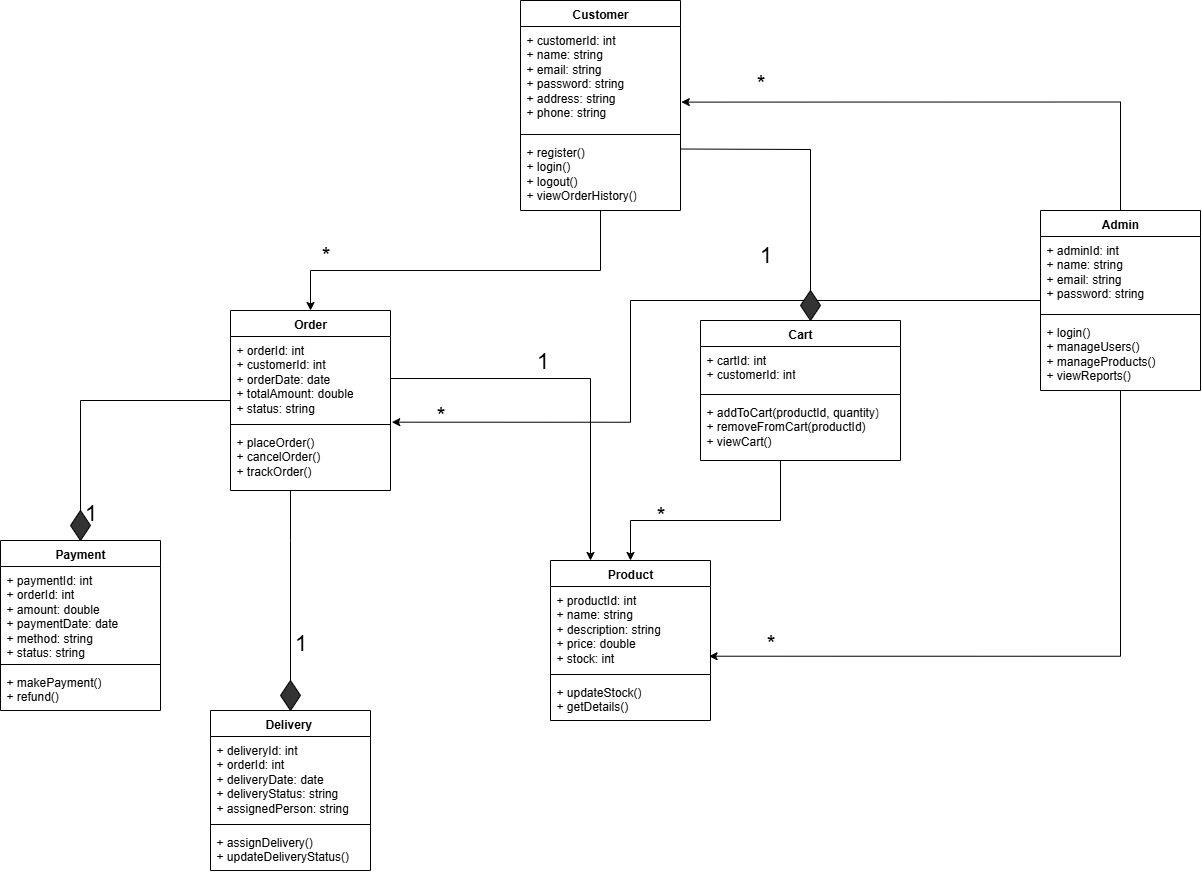

The diagram above was exported from draw.io. Its source (the exported page's mxGraphModel, read from the mxfile embedded in the PNG):
<mxGraphModel dx="3275" dy="1473" grid="1" gridSize="10" guides="1" tooltips="1" connect="1" arrows="1" fold="1" page="1" pageScale="1" pageWidth="850" pageHeight="1100" math="0" shadow="0">
  <root>
    <mxCell id="0" />
    <mxCell id="1" parent="0" />
    <mxCell id="K4IG5ttyV0CxvN8PRp98-26" style="edgeStyle=orthogonalEdgeStyle;rounded=0;orthogonalLoop=1;jettySize=auto;html=1;entryX=0.5;entryY=0;entryDx=0;entryDy=0;" edge="1" parent="1" source="K4IG5ttyV0CxvN8PRp98-1" target="K4IG5ttyV0CxvN8PRp98-13">
      <mxGeometry relative="1" as="geometry">
        <Array as="points">
          <mxPoint x="-50" y="390" />
          <mxPoint x="-340" y="390" />
        </Array>
      </mxGeometry>
    </mxCell>
    <mxCell id="K4IG5ttyV0CxvN8PRp98-1" value="Customer" style="swimlane;fontStyle=1;align=center;verticalAlign=top;childLayout=stackLayout;horizontal=1;startSize=26;horizontalStack=0;resizeParent=1;resizeParentMax=0;resizeLast=0;collapsible=1;marginBottom=0;whiteSpace=wrap;html=1;" vertex="1" parent="1">
      <mxGeometry x="-130" y="120" width="160" height="210" as="geometry">
        <mxRectangle x="-130" y="120" width="90" height="30" as="alternateBounds" />
      </mxGeometry>
    </mxCell>
    <mxCell id="K4IG5ttyV0CxvN8PRp98-2" value="&lt;div&gt;+ customerId: int&lt;/div&gt;&lt;div&gt;+ name: string&lt;/div&gt;&lt;div&gt;+ email: string&lt;/div&gt;&lt;div&gt;+ password: string&lt;/div&gt;&lt;div&gt;+ address: string&lt;/div&gt;&lt;div&gt;+ phone: string&lt;/div&gt;" style="text;strokeColor=none;fillColor=none;align=left;verticalAlign=top;spacingLeft=4;spacingRight=4;overflow=hidden;rotatable=0;points=[[0,0.5],[1,0.5]];portConstraint=eastwest;whiteSpace=wrap;html=1;" vertex="1" parent="K4IG5ttyV0CxvN8PRp98-1">
      <mxGeometry y="26" width="160" height="104" as="geometry" />
    </mxCell>
    <mxCell id="K4IG5ttyV0CxvN8PRp98-3" value="" style="line;strokeWidth=1;fillColor=none;align=left;verticalAlign=middle;spacingTop=-1;spacingLeft=3;spacingRight=3;rotatable=0;labelPosition=right;points=[];portConstraint=eastwest;strokeColor=inherit;" vertex="1" parent="K4IG5ttyV0CxvN8PRp98-1">
      <mxGeometry y="130" width="160" height="8" as="geometry" />
    </mxCell>
    <mxCell id="K4IG5ttyV0CxvN8PRp98-4" value="&lt;div&gt;+ register()&lt;/div&gt;&lt;div&gt;+ login()&lt;/div&gt;&lt;div&gt;+ logout()&lt;/div&gt;&lt;div&gt;+ viewOrderHistory()&lt;/div&gt;&lt;div&gt;&lt;br&gt;&lt;/div&gt;" style="text;strokeColor=none;fillColor=none;align=left;verticalAlign=top;spacingLeft=4;spacingRight=4;overflow=hidden;rotatable=0;points=[[0,0.5],[1,0.5]];portConstraint=eastwest;whiteSpace=wrap;html=1;" vertex="1" parent="K4IG5ttyV0CxvN8PRp98-1">
      <mxGeometry y="138" width="160" height="72" as="geometry" />
    </mxCell>
    <mxCell id="K4IG5ttyV0CxvN8PRp98-5" value="Product" style="swimlane;fontStyle=1;align=center;verticalAlign=top;childLayout=stackLayout;horizontal=1;startSize=26;horizontalStack=0;resizeParent=1;resizeParentMax=0;resizeLast=0;collapsible=1;marginBottom=0;whiteSpace=wrap;html=1;" vertex="1" parent="1">
      <mxGeometry x="-100" y="680" width="160" height="160" as="geometry" />
    </mxCell>
    <mxCell id="K4IG5ttyV0CxvN8PRp98-6" value="&lt;div&gt;+ productId: int&lt;/div&gt;&lt;div&gt;+ name: string&lt;/div&gt;&lt;div&gt;+ description: string&lt;/div&gt;&lt;div&gt;+ price: double&lt;/div&gt;&lt;div&gt;+ stock: int&lt;/div&gt;" style="text;strokeColor=none;fillColor=none;align=left;verticalAlign=top;spacingLeft=4;spacingRight=4;overflow=hidden;rotatable=0;points=[[0,0.5],[1,0.5]];portConstraint=eastwest;whiteSpace=wrap;html=1;" vertex="1" parent="K4IG5ttyV0CxvN8PRp98-5">
      <mxGeometry y="26" width="160" height="84" as="geometry" />
    </mxCell>
    <mxCell id="K4IG5ttyV0CxvN8PRp98-7" value="" style="line;strokeWidth=1;fillColor=none;align=left;verticalAlign=middle;spacingTop=-1;spacingLeft=3;spacingRight=3;rotatable=0;labelPosition=right;points=[];portConstraint=eastwest;strokeColor=inherit;" vertex="1" parent="K4IG5ttyV0CxvN8PRp98-5">
      <mxGeometry y="110" width="160" height="8" as="geometry" />
    </mxCell>
    <mxCell id="K4IG5ttyV0CxvN8PRp98-8" value="&lt;div&gt;+ updateStock()&lt;/div&gt;&lt;div&gt;+ getDetails()&lt;/div&gt;" style="text;strokeColor=none;fillColor=none;align=left;verticalAlign=top;spacingLeft=4;spacingRight=4;overflow=hidden;rotatable=0;points=[[0,0.5],[1,0.5]];portConstraint=eastwest;whiteSpace=wrap;html=1;" vertex="1" parent="K4IG5ttyV0CxvN8PRp98-5">
      <mxGeometry y="118" width="160" height="42" as="geometry" />
    </mxCell>
    <mxCell id="K4IG5ttyV0CxvN8PRp98-27" style="edgeStyle=orthogonalEdgeStyle;rounded=0;orthogonalLoop=1;jettySize=auto;html=1;entryX=0.5;entryY=0;entryDx=0;entryDy=0;" edge="1" parent="1" source="K4IG5ttyV0CxvN8PRp98-9" target="K4IG5ttyV0CxvN8PRp98-5">
      <mxGeometry relative="1" as="geometry">
        <Array as="points">
          <mxPoint x="130" y="640" />
          <mxPoint x="-20" y="640" />
        </Array>
      </mxGeometry>
    </mxCell>
    <mxCell id="K4IG5ttyV0CxvN8PRp98-9" value="Cart" style="swimlane;fontStyle=1;align=center;verticalAlign=top;childLayout=stackLayout;horizontal=1;startSize=26;horizontalStack=0;resizeParent=1;resizeParentMax=0;resizeLast=0;collapsible=1;marginBottom=0;whiteSpace=wrap;html=1;" vertex="1" parent="1">
      <mxGeometry x="50" y="440" width="200" height="140" as="geometry" />
    </mxCell>
    <mxCell id="K4IG5ttyV0CxvN8PRp98-10" value="&lt;div&gt;+ cartId: int&lt;/div&gt;&lt;div&gt;+ customerId: int&lt;/div&gt;" style="text;strokeColor=none;fillColor=none;align=left;verticalAlign=top;spacingLeft=4;spacingRight=4;overflow=hidden;rotatable=0;points=[[0,0.5],[1,0.5]];portConstraint=eastwest;whiteSpace=wrap;html=1;" vertex="1" parent="K4IG5ttyV0CxvN8PRp98-9">
      <mxGeometry y="26" width="200" height="44" as="geometry" />
    </mxCell>
    <mxCell id="K4IG5ttyV0CxvN8PRp98-11" value="" style="line;strokeWidth=1;fillColor=none;align=left;verticalAlign=middle;spacingTop=-1;spacingLeft=3;spacingRight=3;rotatable=0;labelPosition=right;points=[];portConstraint=eastwest;strokeColor=inherit;" vertex="1" parent="K4IG5ttyV0CxvN8PRp98-9">
      <mxGeometry y="70" width="200" height="8" as="geometry" />
    </mxCell>
    <mxCell id="K4IG5ttyV0CxvN8PRp98-12" value="&lt;div&gt;+ addToCart(productId, quantity)&lt;/div&gt;&lt;div&gt;+ removeFromCart(productId)&lt;/div&gt;&lt;div&gt;+ viewCart()&lt;/div&gt;" style="text;strokeColor=none;fillColor=none;align=left;verticalAlign=top;spacingLeft=4;spacingRight=4;overflow=hidden;rotatable=0;points=[[0,0.5],[1,0.5]];portConstraint=eastwest;whiteSpace=wrap;html=1;" vertex="1" parent="K4IG5ttyV0CxvN8PRp98-9">
      <mxGeometry y="78" width="200" height="62" as="geometry" />
    </mxCell>
    <mxCell id="K4IG5ttyV0CxvN8PRp98-28" style="edgeStyle=orthogonalEdgeStyle;rounded=0;orthogonalLoop=1;jettySize=auto;html=1;entryX=0.25;entryY=0;entryDx=0;entryDy=0;exitX=1;exitY=0.5;exitDx=0;exitDy=0;" edge="1" parent="1" source="K4IG5ttyV0CxvN8PRp98-14" target="K4IG5ttyV0CxvN8PRp98-5">
      <mxGeometry relative="1" as="geometry">
        <mxPoint x="-20" y="680" as="targetPoint" />
        <Array as="points">
          <mxPoint x="-60" y="498" />
        </Array>
      </mxGeometry>
    </mxCell>
    <mxCell id="K4IG5ttyV0CxvN8PRp98-44" value="1" style="edgeLabel;html=1;align=center;verticalAlign=middle;resizable=0;points=[];fontSize=22;" vertex="1" connectable="0" parent="K4IG5ttyV0CxvN8PRp98-28">
      <mxGeometry x="-0.1661" y="5" relative="1" as="geometry">
        <mxPoint x="-9" y="-13" as="offset" />
      </mxGeometry>
    </mxCell>
    <mxCell id="K4IG5ttyV0CxvN8PRp98-29" style="edgeStyle=orthogonalEdgeStyle;rounded=0;orthogonalLoop=1;jettySize=auto;html=1;entryX=0.5;entryY=0;entryDx=0;entryDy=0;" edge="1" parent="1" source="K4IG5ttyV0CxvN8PRp98-13" target="K4IG5ttyV0CxvN8PRp98-17">
      <mxGeometry relative="1" as="geometry" />
    </mxCell>
    <mxCell id="K4IG5ttyV0CxvN8PRp98-35" style="edgeStyle=orthogonalEdgeStyle;rounded=0;orthogonalLoop=1;jettySize=auto;html=1;entryX=0.5;entryY=0;entryDx=0;entryDy=0;" edge="1" parent="1" source="K4IG5ttyV0CxvN8PRp98-13" target="K4IG5ttyV0CxvN8PRp98-30">
      <mxGeometry relative="1" as="geometry">
        <Array as="points">
          <mxPoint x="-360" y="660" />
          <mxPoint x="-360" y="660" />
        </Array>
      </mxGeometry>
    </mxCell>
    <mxCell id="K4IG5ttyV0CxvN8PRp98-13" value="Order" style="swimlane;fontStyle=1;align=center;verticalAlign=top;childLayout=stackLayout;horizontal=1;startSize=26;horizontalStack=0;resizeParent=1;resizeParentMax=0;resizeLast=0;collapsible=1;marginBottom=0;whiteSpace=wrap;html=1;" vertex="1" parent="1">
      <mxGeometry x="-420" y="430" width="160" height="180" as="geometry" />
    </mxCell>
    <mxCell id="K4IG5ttyV0CxvN8PRp98-14" value="&lt;div&gt;+ orderId: int&lt;/div&gt;&lt;div&gt;+ customerId: int&lt;/div&gt;&lt;div&gt;+ orderDate: date&lt;/div&gt;&lt;div&gt;+ totalAmount: double&lt;/div&gt;&lt;div&gt;+ status: string&lt;/div&gt;" style="text;strokeColor=none;fillColor=none;align=left;verticalAlign=top;spacingLeft=4;spacingRight=4;overflow=hidden;rotatable=0;points=[[0,0.5],[1,0.5]];portConstraint=eastwest;whiteSpace=wrap;html=1;" vertex="1" parent="K4IG5ttyV0CxvN8PRp98-13">
      <mxGeometry y="26" width="160" height="84" as="geometry" />
    </mxCell>
    <mxCell id="K4IG5ttyV0CxvN8PRp98-15" value="" style="line;strokeWidth=1;fillColor=none;align=left;verticalAlign=middle;spacingTop=-1;spacingLeft=3;spacingRight=3;rotatable=0;labelPosition=right;points=[];portConstraint=eastwest;strokeColor=inherit;" vertex="1" parent="K4IG5ttyV0CxvN8PRp98-13">
      <mxGeometry y="110" width="160" height="8" as="geometry" />
    </mxCell>
    <mxCell id="K4IG5ttyV0CxvN8PRp98-16" value="&lt;div&gt;+ placeOrder()&lt;/div&gt;&lt;div&gt;+ cancelOrder()&lt;/div&gt;&lt;div&gt;+ trackOrder()&lt;/div&gt;" style="text;strokeColor=none;fillColor=none;align=left;verticalAlign=top;spacingLeft=4;spacingRight=4;overflow=hidden;rotatable=0;points=[[0,0.5],[1,0.5]];portConstraint=eastwest;whiteSpace=wrap;html=1;" vertex="1" parent="K4IG5ttyV0CxvN8PRp98-13">
      <mxGeometry y="118" width="160" height="62" as="geometry" />
    </mxCell>
    <mxCell id="K4IG5ttyV0CxvN8PRp98-17" value="Payment" style="swimlane;fontStyle=1;align=center;verticalAlign=top;childLayout=stackLayout;horizontal=1;startSize=26;horizontalStack=0;resizeParent=1;resizeParentMax=0;resizeLast=0;collapsible=1;marginBottom=0;whiteSpace=wrap;html=1;" vertex="1" parent="1">
      <mxGeometry x="-650" y="660" width="160" height="170" as="geometry" />
    </mxCell>
    <mxCell id="K4IG5ttyV0CxvN8PRp98-18" value="&lt;div&gt;+ paymentId: int&lt;/div&gt;&lt;div&gt;+ orderId: int&lt;/div&gt;&lt;div&gt;+ amount: double&lt;/div&gt;&lt;div&gt;+ paymentDate: date&lt;/div&gt;&lt;div&gt;+ method: string&lt;/div&gt;&lt;div&gt;+ status: string&lt;/div&gt;" style="text;strokeColor=none;fillColor=none;align=left;verticalAlign=top;spacingLeft=4;spacingRight=4;overflow=hidden;rotatable=0;points=[[0,0.5],[1,0.5]];portConstraint=eastwest;whiteSpace=wrap;html=1;" vertex="1" parent="K4IG5ttyV0CxvN8PRp98-17">
      <mxGeometry y="26" width="160" height="94" as="geometry" />
    </mxCell>
    <mxCell id="K4IG5ttyV0CxvN8PRp98-19" value="" style="line;strokeWidth=1;fillColor=none;align=left;verticalAlign=middle;spacingTop=-1;spacingLeft=3;spacingRight=3;rotatable=0;labelPosition=right;points=[];portConstraint=eastwest;strokeColor=inherit;" vertex="1" parent="K4IG5ttyV0CxvN8PRp98-17">
      <mxGeometry y="120" width="160" height="8" as="geometry" />
    </mxCell>
    <mxCell id="K4IG5ttyV0CxvN8PRp98-20" value="&lt;div&gt;+ makePayment()&lt;/div&gt;&lt;div&gt;+ refund()&lt;/div&gt;" style="text;strokeColor=none;fillColor=none;align=left;verticalAlign=top;spacingLeft=4;spacingRight=4;overflow=hidden;rotatable=0;points=[[0,0.5],[1,0.5]];portConstraint=eastwest;whiteSpace=wrap;html=1;" vertex="1" parent="K4IG5ttyV0CxvN8PRp98-17">
      <mxGeometry y="128" width="160" height="42" as="geometry" />
    </mxCell>
    <mxCell id="K4IG5ttyV0CxvN8PRp98-21" value="Admin" style="swimlane;fontStyle=1;align=center;verticalAlign=top;childLayout=stackLayout;horizontal=1;startSize=26;horizontalStack=0;resizeParent=1;resizeParentMax=0;resizeLast=0;collapsible=1;marginBottom=0;whiteSpace=wrap;html=1;" vertex="1" parent="1">
      <mxGeometry x="390" y="330" width="160" height="180" as="geometry" />
    </mxCell>
    <mxCell id="K4IG5ttyV0CxvN8PRp98-22" value="&lt;div&gt;+ adminId: int&lt;/div&gt;&lt;div&gt;+ name: string&lt;/div&gt;&lt;div&gt;+ email: string&lt;/div&gt;&lt;div&gt;+ password: string&lt;/div&gt;" style="text;strokeColor=none;fillColor=none;align=left;verticalAlign=top;spacingLeft=4;spacingRight=4;overflow=hidden;rotatable=0;points=[[0,0.5],[1,0.5]];portConstraint=eastwest;whiteSpace=wrap;html=1;" vertex="1" parent="K4IG5ttyV0CxvN8PRp98-21">
      <mxGeometry y="26" width="160" height="74" as="geometry" />
    </mxCell>
    <mxCell id="K4IG5ttyV0CxvN8PRp98-23" value="" style="line;strokeWidth=1;fillColor=none;align=left;verticalAlign=middle;spacingTop=-1;spacingLeft=3;spacingRight=3;rotatable=0;labelPosition=right;points=[];portConstraint=eastwest;strokeColor=inherit;" vertex="1" parent="K4IG5ttyV0CxvN8PRp98-21">
      <mxGeometry y="100" width="160" height="8" as="geometry" />
    </mxCell>
    <mxCell id="K4IG5ttyV0CxvN8PRp98-24" value="&lt;div&gt;+ login()&lt;/div&gt;&lt;div&gt;+ manageUsers()&lt;/div&gt;&lt;div&gt;+ manageProducts()&lt;/div&gt;&lt;div&gt;+ viewReports()&lt;/div&gt;" style="text;strokeColor=none;fillColor=none;align=left;verticalAlign=top;spacingLeft=4;spacingRight=4;overflow=hidden;rotatable=0;points=[[0,0.5],[1,0.5]];portConstraint=eastwest;whiteSpace=wrap;html=1;" vertex="1" parent="K4IG5ttyV0CxvN8PRp98-21">
      <mxGeometry y="108" width="160" height="72" as="geometry" />
    </mxCell>
    <mxCell id="K4IG5ttyV0CxvN8PRp98-30" value="Delivery&amp;nbsp;" style="swimlane;fontStyle=1;align=center;verticalAlign=top;childLayout=stackLayout;horizontal=1;startSize=26;horizontalStack=0;resizeParent=1;resizeParentMax=0;resizeLast=0;collapsible=1;marginBottom=0;whiteSpace=wrap;html=1;" vertex="1" parent="1">
      <mxGeometry x="-440" y="830" width="160" height="160" as="geometry" />
    </mxCell>
    <mxCell id="K4IG5ttyV0CxvN8PRp98-31" value="&lt;div&gt;+ deliveryId: int&amp;nbsp;&amp;nbsp;&lt;/div&gt;&lt;div&gt;+ orderId: int&amp;nbsp;&amp;nbsp;&lt;/div&gt;&lt;div&gt;+ deliveryDate: date&amp;nbsp;&amp;nbsp;&lt;/div&gt;&lt;div&gt;+ deliveryStatus: string&amp;nbsp;&amp;nbsp;&lt;/div&gt;&lt;div&gt;+ assignedPerson: string&lt;/div&gt;" style="text;strokeColor=none;fillColor=none;align=left;verticalAlign=top;spacingLeft=4;spacingRight=4;overflow=hidden;rotatable=0;points=[[0,0.5],[1,0.5]];portConstraint=eastwest;whiteSpace=wrap;html=1;" vertex="1" parent="K4IG5ttyV0CxvN8PRp98-30">
      <mxGeometry y="26" width="160" height="84" as="geometry" />
    </mxCell>
    <mxCell id="K4IG5ttyV0CxvN8PRp98-32" value="" style="line;strokeWidth=1;fillColor=none;align=left;verticalAlign=middle;spacingTop=-1;spacingLeft=3;spacingRight=3;rotatable=0;labelPosition=right;points=[];portConstraint=eastwest;strokeColor=inherit;" vertex="1" parent="K4IG5ttyV0CxvN8PRp98-30">
      <mxGeometry y="110" width="160" height="8" as="geometry" />
    </mxCell>
    <mxCell id="K4IG5ttyV0CxvN8PRp98-33" value="&lt;div&gt;+ assignDelivery()&amp;nbsp;&amp;nbsp;&lt;/div&gt;&lt;div&gt;+ updateDeliveryStatus()&amp;nbsp;&amp;nbsp;&lt;/div&gt;" style="text;strokeColor=none;fillColor=none;align=left;verticalAlign=top;spacingLeft=4;spacingRight=4;overflow=hidden;rotatable=0;points=[[0,0.5],[1,0.5]];portConstraint=eastwest;whiteSpace=wrap;html=1;" vertex="1" parent="K4IG5ttyV0CxvN8PRp98-30">
      <mxGeometry y="118" width="160" height="42" as="geometry" />
    </mxCell>
    <mxCell id="K4IG5ttyV0CxvN8PRp98-36" style="edgeStyle=orthogonalEdgeStyle;rounded=0;orthogonalLoop=1;jettySize=auto;html=1;entryX=0.991;entryY=0.83;entryDx=0;entryDy=0;entryPerimeter=0;" edge="1" parent="1" source="K4IG5ttyV0CxvN8PRp98-21" target="K4IG5ttyV0CxvN8PRp98-6">
      <mxGeometry relative="1" as="geometry" />
    </mxCell>
    <mxCell id="K4IG5ttyV0CxvN8PRp98-37" style="edgeStyle=orthogonalEdgeStyle;rounded=0;orthogonalLoop=1;jettySize=auto;html=1;entryX=1.005;entryY=0.727;entryDx=0;entryDy=0;entryPerimeter=0;" edge="1" parent="1" source="K4IG5ttyV0CxvN8PRp98-21" target="K4IG5ttyV0CxvN8PRp98-2">
      <mxGeometry relative="1" as="geometry" />
    </mxCell>
    <mxCell id="K4IG5ttyV0CxvN8PRp98-38" style="edgeStyle=orthogonalEdgeStyle;rounded=0;orthogonalLoop=1;jettySize=auto;html=1;entryX=1.008;entryY=1.02;entryDx=0;entryDy=0;entryPerimeter=0;" edge="1" parent="1" source="K4IG5ttyV0CxvN8PRp98-21" target="K4IG5ttyV0CxvN8PRp98-14">
      <mxGeometry relative="1" as="geometry">
        <Array as="points">
          <mxPoint x="-20" y="420" />
          <mxPoint x="-20" y="542" />
        </Array>
      </mxGeometry>
    </mxCell>
    <mxCell id="K4IG5ttyV0CxvN8PRp98-39" value="1" style="text;html=1;align=center;verticalAlign=middle;resizable=0;points=[];autosize=1;strokeColor=none;fillColor=none;fontSize=22;" vertex="1" parent="1">
      <mxGeometry x="95" y="355" width="40" height="40" as="geometry" />
    </mxCell>
    <mxCell id="K4IG5ttyV0CxvN8PRp98-40" value="*" style="text;html=1;align=center;verticalAlign=middle;resizable=0;points=[];autosize=1;strokeColor=none;fillColor=none;fontSize=22;" vertex="1" parent="1">
      <mxGeometry x="-340" y="355" width="30" height="40" as="geometry" />
    </mxCell>
    <mxCell id="K4IG5ttyV0CxvN8PRp98-42" value="*" style="text;html=1;align=center;verticalAlign=middle;resizable=0;points=[];autosize=1;strokeColor=none;fillColor=none;fontSize=22;" vertex="1" parent="1">
      <mxGeometry x="-5" y="615" width="30" height="40" as="geometry" />
    </mxCell>
    <mxCell id="K4IG5ttyV0CxvN8PRp98-45" value="1" style="text;html=1;align=center;verticalAlign=middle;resizable=0;points=[];autosize=1;strokeColor=none;fillColor=none;fontSize=22;" vertex="1" parent="1">
      <mxGeometry x="-370" y="743" width="40" height="40" as="geometry" />
    </mxCell>
    <mxCell id="K4IG5ttyV0CxvN8PRp98-46" value="*" style="text;html=1;align=center;verticalAlign=middle;resizable=0;points=[];autosize=1;strokeColor=none;fillColor=none;fontSize=22;" vertex="1" parent="1">
      <mxGeometry x="105" y="743" width="30" height="40" as="geometry" />
    </mxCell>
    <mxCell id="K4IG5ttyV0CxvN8PRp98-47" value="*" style="text;html=1;align=center;verticalAlign=middle;resizable=0;points=[];autosize=1;strokeColor=none;fillColor=none;fontSize=22;" vertex="1" parent="1">
      <mxGeometry x="95" y="183" width="30" height="40" as="geometry" />
    </mxCell>
    <mxCell id="K4IG5ttyV0CxvN8PRp98-48" value="*" style="text;html=1;align=center;verticalAlign=middle;resizable=0;points=[];autosize=1;strokeColor=none;fillColor=none;fontSize=22;" vertex="1" parent="1">
      <mxGeometry x="-225" y="515" width="30" height="40" as="geometry" />
    </mxCell>
    <mxCell id="K4IG5ttyV0CxvN8PRp98-49" value="1" style="text;html=1;align=center;verticalAlign=middle;resizable=0;points=[];autosize=1;strokeColor=none;fillColor=none;fontSize=22;" vertex="1" parent="1">
      <mxGeometry x="-580" y="613" width="40" height="40" as="geometry" />
    </mxCell>
    <mxCell id="K4IG5ttyV0CxvN8PRp98-50" value="" style="rhombus;whiteSpace=wrap;html=1;fillColor=#333333;" vertex="1" parent="1">
      <mxGeometry x="150" y="410" width="20" height="30" as="geometry" />
    </mxCell>
    <mxCell id="K4IG5ttyV0CxvN8PRp98-57" value="" style="endArrow=none;html=1;rounded=0;exitX=1.003;exitY=0.146;exitDx=0;exitDy=0;exitPerimeter=0;" edge="1" parent="1" source="K4IG5ttyV0CxvN8PRp98-4">
      <mxGeometry width="50" height="50" relative="1" as="geometry">
        <mxPoint x="160" y="250" as="sourcePoint" />
        <mxPoint x="160" y="410" as="targetPoint" />
        <Array as="points">
          <mxPoint x="160" y="269" />
        </Array>
      </mxGeometry>
    </mxCell>
    <mxCell id="K4IG5ttyV0CxvN8PRp98-58" value="" style="rhombus;whiteSpace=wrap;html=1;fillColor=#333333;" vertex="1" parent="1">
      <mxGeometry x="-580" y="630" width="20" height="30" as="geometry" />
    </mxCell>
    <mxCell id="K4IG5ttyV0CxvN8PRp98-59" value="" style="rhombus;whiteSpace=wrap;html=1;fillColor=#333333;" vertex="1" parent="1">
      <mxGeometry x="-370" y="800" width="20" height="30" as="geometry" />
    </mxCell>
  </root>
</mxGraphModel>